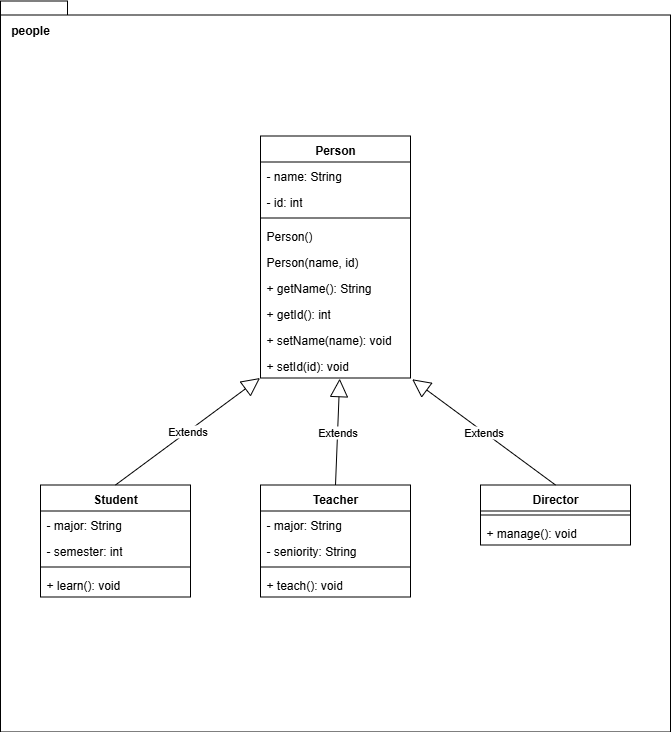

The diagram above was exported from draw.io. Its source (the exported page's mxGraphModel, read from the mxfile embedded in the PNG):
<mxGraphModel dx="3178" dy="2074" grid="1" gridSize="10" guides="1" tooltips="1" connect="1" arrows="1" fold="1" page="1" pageScale="1" pageWidth="827" pageHeight="1169" math="0" shadow="0">
  <root>
    <mxCell id="0" />
    <mxCell id="1" parent="0" />
    <mxCell id="xA16_b3gi0EB1QmaANWc-50" value="" style="shape=folder;fontStyle=1;spacingTop=10;tabWidth=40;tabHeight=14;tabPosition=left;html=1;whiteSpace=wrap;" vertex="1" parent="1">
      <mxGeometry x="-600" y="-354.5" width="670" height="731" as="geometry" />
    </mxCell>
    <mxCell id="m2LzyG4RYCAaJVxkpIG2-5" value="Student" style="swimlane;fontStyle=1;align=center;verticalAlign=top;childLayout=stackLayout;horizontal=1;startSize=26;horizontalStack=0;resizeParent=1;resizeParentMax=0;resizeLast=0;collapsible=1;marginBottom=0;whiteSpace=wrap;html=1;" parent="1" vertex="1">
      <mxGeometry x="-560" y="129.5" width="150" height="112" as="geometry" />
    </mxCell>
    <mxCell id="m2LzyG4RYCAaJVxkpIG2-13" value="- major: String" style="text;strokeColor=none;fillColor=none;align=left;verticalAlign=top;spacingLeft=4;spacingRight=4;overflow=hidden;rotatable=0;points=[[0,0.5],[1,0.5]];portConstraint=eastwest;whiteSpace=wrap;html=1;" parent="m2LzyG4RYCAaJVxkpIG2-5" vertex="1">
      <mxGeometry y="26" width="150" height="26" as="geometry" />
    </mxCell>
    <mxCell id="xA16_b3gi0EB1QmaANWc-49" value="- semester: int" style="text;strokeColor=none;fillColor=none;align=left;verticalAlign=top;spacingLeft=4;spacingRight=4;overflow=hidden;rotatable=0;points=[[0,0.5],[1,0.5]];portConstraint=eastwest;whiteSpace=wrap;html=1;" vertex="1" parent="m2LzyG4RYCAaJVxkpIG2-5">
      <mxGeometry y="52" width="150" height="26" as="geometry" />
    </mxCell>
    <mxCell id="m2LzyG4RYCAaJVxkpIG2-7" value="" style="line;strokeWidth=1;fillColor=none;align=left;verticalAlign=middle;spacingTop=-1;spacingLeft=3;spacingRight=3;rotatable=0;labelPosition=right;points=[];portConstraint=eastwest;strokeColor=inherit;" parent="m2LzyG4RYCAaJVxkpIG2-5" vertex="1">
      <mxGeometry y="78" width="150" height="8" as="geometry" />
    </mxCell>
    <mxCell id="xA16_b3gi0EB1QmaANWc-14" value="+ learn(): void" style="text;strokeColor=none;fillColor=none;align=left;verticalAlign=top;spacingLeft=4;spacingRight=4;overflow=hidden;rotatable=0;points=[[0,0.5],[1,0.5]];portConstraint=eastwest;whiteSpace=wrap;html=1;" vertex="1" parent="m2LzyG4RYCAaJVxkpIG2-5">
      <mxGeometry y="86" width="150" height="26" as="geometry" />
    </mxCell>
    <mxCell id="xA16_b3gi0EB1QmaANWc-1" value="Teacher" style="swimlane;fontStyle=1;align=center;verticalAlign=top;childLayout=stackLayout;horizontal=1;startSize=26;horizontalStack=0;resizeParent=1;resizeParentMax=0;resizeLast=0;collapsible=1;marginBottom=0;whiteSpace=wrap;html=1;" vertex="1" parent="1">
      <mxGeometry x="-340" y="129.5" width="150" height="112" as="geometry" />
    </mxCell>
    <mxCell id="xA16_b3gi0EB1QmaANWc-3" value="- major: String" style="text;strokeColor=none;fillColor=none;align=left;verticalAlign=top;spacingLeft=4;spacingRight=4;overflow=hidden;rotatable=0;points=[[0,0.5],[1,0.5]];portConstraint=eastwest;whiteSpace=wrap;html=1;" vertex="1" parent="xA16_b3gi0EB1QmaANWc-1">
      <mxGeometry y="26" width="150" height="26" as="geometry" />
    </mxCell>
    <mxCell id="xA16_b3gi0EB1QmaANWc-48" value="- seniority: String" style="text;strokeColor=none;fillColor=none;align=left;verticalAlign=top;spacingLeft=4;spacingRight=4;overflow=hidden;rotatable=0;points=[[0,0.5],[1,0.5]];portConstraint=eastwest;whiteSpace=wrap;html=1;" vertex="1" parent="xA16_b3gi0EB1QmaANWc-1">
      <mxGeometry y="52" width="150" height="26" as="geometry" />
    </mxCell>
    <mxCell id="xA16_b3gi0EB1QmaANWc-5" value="" style="line;strokeWidth=1;fillColor=none;align=left;verticalAlign=middle;spacingTop=-1;spacingLeft=3;spacingRight=3;rotatable=0;labelPosition=right;points=[];portConstraint=eastwest;strokeColor=inherit;" vertex="1" parent="xA16_b3gi0EB1QmaANWc-1">
      <mxGeometry y="78" width="150" height="8" as="geometry" />
    </mxCell>
    <mxCell id="xA16_b3gi0EB1QmaANWc-15" value="+ teach(): void" style="text;strokeColor=none;fillColor=none;align=left;verticalAlign=top;spacingLeft=4;spacingRight=4;overflow=hidden;rotatable=0;points=[[0,0.5],[1,0.5]];portConstraint=eastwest;whiteSpace=wrap;html=1;" vertex="1" parent="xA16_b3gi0EB1QmaANWc-1">
      <mxGeometry y="86" width="150" height="26" as="geometry" />
    </mxCell>
    <mxCell id="xA16_b3gi0EB1QmaANWc-16" value="Director" style="swimlane;fontStyle=1;align=center;verticalAlign=top;childLayout=stackLayout;horizontal=1;startSize=26;horizontalStack=0;resizeParent=1;resizeParentMax=0;resizeLast=0;collapsible=1;marginBottom=0;whiteSpace=wrap;html=1;" vertex="1" parent="1">
      <mxGeometry x="-120" y="129.5" width="150" height="60" as="geometry" />
    </mxCell>
    <mxCell id="xA16_b3gi0EB1QmaANWc-20" value="" style="line;strokeWidth=1;fillColor=none;align=left;verticalAlign=middle;spacingTop=-1;spacingLeft=3;spacingRight=3;rotatable=0;labelPosition=right;points=[];portConstraint=eastwest;strokeColor=inherit;" vertex="1" parent="xA16_b3gi0EB1QmaANWc-16">
      <mxGeometry y="26" width="150" height="8" as="geometry" />
    </mxCell>
    <mxCell id="xA16_b3gi0EB1QmaANWc-29" value="+ manage(): void" style="text;strokeColor=none;fillColor=none;align=left;verticalAlign=top;spacingLeft=4;spacingRight=4;overflow=hidden;rotatable=0;points=[[0,0.5],[1,0.5]];portConstraint=eastwest;whiteSpace=wrap;html=1;" vertex="1" parent="xA16_b3gi0EB1QmaANWc-16">
      <mxGeometry y="34" width="150" height="26" as="geometry" />
    </mxCell>
    <mxCell id="xA16_b3gi0EB1QmaANWc-30" value="Person" style="swimlane;fontStyle=1;align=center;verticalAlign=top;childLayout=stackLayout;horizontal=1;startSize=26;horizontalStack=0;resizeParent=1;resizeParentMax=0;resizeLast=0;collapsible=1;marginBottom=0;whiteSpace=wrap;html=1;" vertex="1" parent="1">
      <mxGeometry x="-340" y="-219.5" width="150" height="242" as="geometry" />
    </mxCell>
    <mxCell id="xA16_b3gi0EB1QmaANWc-31" value="- name: String" style="text;strokeColor=none;fillColor=none;align=left;verticalAlign=top;spacingLeft=4;spacingRight=4;overflow=hidden;rotatable=0;points=[[0,0.5],[1,0.5]];portConstraint=eastwest;whiteSpace=wrap;html=1;" vertex="1" parent="xA16_b3gi0EB1QmaANWc-30">
      <mxGeometry y="26" width="150" height="26" as="geometry" />
    </mxCell>
    <mxCell id="xA16_b3gi0EB1QmaANWc-33" value="- id: int" style="text;strokeColor=none;fillColor=none;align=left;verticalAlign=top;spacingLeft=4;spacingRight=4;overflow=hidden;rotatable=0;points=[[0,0.5],[1,0.5]];portConstraint=eastwest;whiteSpace=wrap;html=1;" vertex="1" parent="xA16_b3gi0EB1QmaANWc-30">
      <mxGeometry y="52" width="150" height="26" as="geometry" />
    </mxCell>
    <mxCell id="xA16_b3gi0EB1QmaANWc-34" value="" style="line;strokeWidth=1;fillColor=none;align=left;verticalAlign=middle;spacingTop=-1;spacingLeft=3;spacingRight=3;rotatable=0;labelPosition=right;points=[];portConstraint=eastwest;strokeColor=inherit;" vertex="1" parent="xA16_b3gi0EB1QmaANWc-30">
      <mxGeometry y="78" width="150" height="8" as="geometry" />
    </mxCell>
    <mxCell id="xA16_b3gi0EB1QmaANWc-35" value="Person()" style="text;strokeColor=none;fillColor=none;align=left;verticalAlign=top;spacingLeft=4;spacingRight=4;overflow=hidden;rotatable=0;points=[[0,0.5],[1,0.5]];portConstraint=eastwest;whiteSpace=wrap;html=1;" vertex="1" parent="xA16_b3gi0EB1QmaANWc-30">
      <mxGeometry y="86" width="150" height="26" as="geometry" />
    </mxCell>
    <mxCell id="xA16_b3gi0EB1QmaANWc-36" value="Person(name, id)" style="text;strokeColor=none;fillColor=none;align=left;verticalAlign=top;spacingLeft=4;spacingRight=4;overflow=hidden;rotatable=0;points=[[0,0.5],[1,0.5]];portConstraint=eastwest;whiteSpace=wrap;html=1;" vertex="1" parent="xA16_b3gi0EB1QmaANWc-30">
      <mxGeometry y="112" width="150" height="26" as="geometry" />
    </mxCell>
    <mxCell id="xA16_b3gi0EB1QmaANWc-37" value="+ getName(): String" style="text;strokeColor=none;fillColor=none;align=left;verticalAlign=top;spacingLeft=4;spacingRight=4;overflow=hidden;rotatable=0;points=[[0,0.5],[1,0.5]];portConstraint=eastwest;whiteSpace=wrap;html=1;" vertex="1" parent="xA16_b3gi0EB1QmaANWc-30">
      <mxGeometry y="138" width="150" height="26" as="geometry" />
    </mxCell>
    <mxCell id="xA16_b3gi0EB1QmaANWc-39" value="+ getId(): int" style="text;strokeColor=none;fillColor=none;align=left;verticalAlign=top;spacingLeft=4;spacingRight=4;overflow=hidden;rotatable=0;points=[[0,0.5],[1,0.5]];portConstraint=eastwest;whiteSpace=wrap;html=1;" vertex="1" parent="xA16_b3gi0EB1QmaANWc-30">
      <mxGeometry y="164" width="150" height="26" as="geometry" />
    </mxCell>
    <mxCell id="xA16_b3gi0EB1QmaANWc-40" value="+ setName(name): void" style="text;strokeColor=none;fillColor=none;align=left;verticalAlign=top;spacingLeft=4;spacingRight=4;overflow=hidden;rotatable=0;points=[[0,0.5],[1,0.5]];portConstraint=eastwest;whiteSpace=wrap;html=1;" vertex="1" parent="xA16_b3gi0EB1QmaANWc-30">
      <mxGeometry y="190" width="150" height="26" as="geometry" />
    </mxCell>
    <mxCell id="xA16_b3gi0EB1QmaANWc-42" value="+ setId(id): void" style="text;strokeColor=none;fillColor=none;align=left;verticalAlign=top;spacingLeft=4;spacingRight=4;overflow=hidden;rotatable=0;points=[[0,0.5],[1,0.5]];portConstraint=eastwest;whiteSpace=wrap;html=1;" vertex="1" parent="xA16_b3gi0EB1QmaANWc-30">
      <mxGeometry y="216" width="150" height="26" as="geometry" />
    </mxCell>
    <mxCell id="xA16_b3gi0EB1QmaANWc-44" value="Extends" style="endArrow=block;endSize=16;endFill=0;html=1;rounded=0;entryX=-0.003;entryY=1;entryDx=0;entryDy=0;entryPerimeter=0;exitX=0.5;exitY=0;exitDx=0;exitDy=0;" edge="1" parent="1" source="m2LzyG4RYCAaJVxkpIG2-5" target="xA16_b3gi0EB1QmaANWc-42">
      <mxGeometry width="160" relative="1" as="geometry">
        <mxPoint x="-530" y="60.5" as="sourcePoint" />
        <mxPoint x="-370" y="10.5" as="targetPoint" />
      </mxGeometry>
    </mxCell>
    <mxCell id="xA16_b3gi0EB1QmaANWc-46" value="Extends" style="endArrow=block;endSize=16;endFill=0;html=1;rounded=0;entryX=0.528;entryY=1.025;entryDx=0;entryDy=0;entryPerimeter=0;exitX=0.5;exitY=0;exitDx=0;exitDy=0;" edge="1" parent="1" source="xA16_b3gi0EB1QmaANWc-1" target="xA16_b3gi0EB1QmaANWc-42">
      <mxGeometry width="160" relative="1" as="geometry">
        <mxPoint x="-370" y="137.5" as="sourcePoint" />
        <mxPoint x="-225" y="30.5" as="targetPoint" />
      </mxGeometry>
    </mxCell>
    <mxCell id="xA16_b3gi0EB1QmaANWc-47" value="Extends" style="endArrow=block;endSize=16;endFill=0;html=1;rounded=0;entryX=1.011;entryY=1.048;entryDx=0;entryDy=0;entryPerimeter=0;exitX=0.5;exitY=0;exitDx=0;exitDy=0;" edge="1" parent="1" source="xA16_b3gi0EB1QmaANWc-16" target="xA16_b3gi0EB1QmaANWc-42">
      <mxGeometry width="160" relative="1" as="geometry">
        <mxPoint x="-210" y="176.5" as="sourcePoint" />
        <mxPoint x="-206" y="70.5" as="targetPoint" />
      </mxGeometry>
    </mxCell>
    <mxCell id="xA16_b3gi0EB1QmaANWc-51" value="&lt;b&gt;people&lt;/b&gt;" style="text;html=1;align=center;verticalAlign=middle;whiteSpace=wrap;rounded=0;" vertex="1" parent="1">
      <mxGeometry x="-600" y="-340" width="60" height="30" as="geometry" />
    </mxCell>
  </root>
</mxGraphModel>